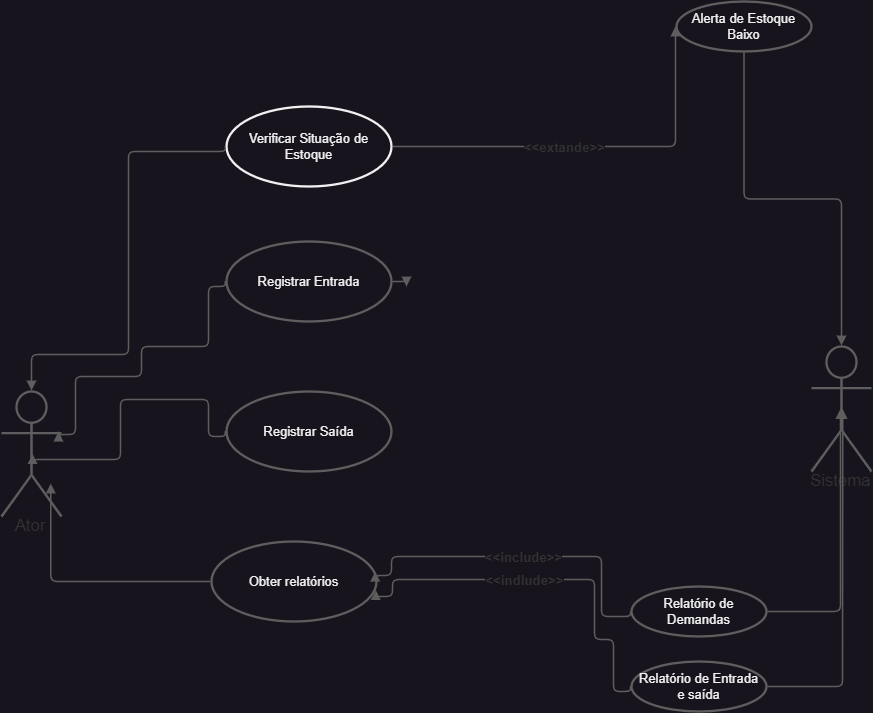

The diagram above was exported from draw.io. Its source (the exported page's mxGraphModel, read from the mxfile embedded in the PNG):
<mxGraphModel dx="2261" dy="1965" grid="1" gridSize="10" guides="1" tooltips="1" connect="1" arrows="1" fold="1" page="1" pageScale="1" pageWidth="827" pageHeight="1169" math="0" shadow="0">
  <root>
    <mxCell id="0" />
    <mxCell id="1" parent="0" />
    <mxCell id="5Pux0mtnfjwSVJmnYHnA-1" value="Verificar Situação de Estoque" style="html=1;overflow=block;blockSpacing=1;whiteSpace=wrap;ellipse;fontSize=13;spacing=3.8;strokeOpacity=100;rounded=1;absoluteArcSize=1;arcSize=9;strokeWidth=2.3;lucidId=mt-2bgOAHsMb;" parent="1" vertex="1">
      <mxGeometry x="165" y="-420" width="165" height="80" as="geometry" />
    </mxCell>
    <mxCell id="5Pux0mtnfjwSVJmnYHnA-2" value="Ator" style="html=1;overflow=block;blockSpacing=1;shape=umlActor;labelPosition=center;verticalLabelPosition=bottom;verticalAlign=top;whiteSpace=nowrap;fontSize=16.7;fontColor=#333333;spacing=0;strokeColor=#5e5e5e;strokeOpacity=100;rounded=1;absoluteArcSize=1;arcSize=9;strokeWidth=2.3;lucidId=Bu-2PB0WC_F9;" parent="1" vertex="1">
      <mxGeometry x="-60" y="-135" width="60" height="125" as="geometry" />
    </mxCell>
    <mxCell id="5Pux0mtnfjwSVJmnYHnA-3" value="Registrar Entrada" style="html=1;overflow=block;blockSpacing=1;whiteSpace=wrap;ellipse;fontSize=13;spacing=3.8;strokeColor=#5e5e5e;strokeOpacity=100;rounded=1;absoluteArcSize=1;arcSize=9;strokeWidth=2.3;lucidId=NA-27-uLabnv;" parent="1" vertex="1">
      <mxGeometry x="165" y="-285" width="165" height="80" as="geometry" />
    </mxCell>
    <mxCell id="5Pux0mtnfjwSVJmnYHnA-4" value="Registrar Saída" style="html=1;overflow=block;blockSpacing=1;whiteSpace=wrap;ellipse;fontSize=13;spacing=3.8;strokeColor=#5e5e5e;strokeOpacity=100;rounded=1;absoluteArcSize=1;arcSize=9;strokeWidth=2.3;lucidId=OA-2yGxJ8jJ~;" parent="1" vertex="1">
      <mxGeometry x="165" y="-135" width="165" height="80" as="geometry" />
    </mxCell>
    <mxCell id="5Pux0mtnfjwSVJmnYHnA-5" value="Obter relatórios" style="html=1;overflow=block;blockSpacing=1;whiteSpace=wrap;ellipse;fontSize=13;spacing=3.8;strokeColor=#5e5e5e;strokeOpacity=100;rounded=1;absoluteArcSize=1;arcSize=9;strokeWidth=2.3;lucidId=UA-2cxu0X4r2;" parent="1" vertex="1">
      <mxGeometry x="150" y="15" width="165" height="80" as="geometry" />
    </mxCell>
    <mxCell id="5Pux0mtnfjwSVJmnYHnA-6" value="" style="html=1;jettySize=18;whiteSpace=wrap;fontSize=13;strokeColor=#5E5E5E;strokeWidth=1.5;rounded=1;arcSize=12;edgeStyle=orthogonalEdgeStyle;startArrow=none;endArrow=block;endFill=1;exitX=1.007;exitY=0.5;exitPerimeter=0;lucidId=BC-2jBTFA~EH;" parent="1" source="5Pux0mtnfjwSVJmnYHnA-3" edge="1">
      <mxGeometry width="100" height="100" relative="1" as="geometry">
        <Array as="points" />
        <mxPoint x="345" y="-240" as="targetPoint" />
      </mxGeometry>
    </mxCell>
    <mxCell id="5Pux0mtnfjwSVJmnYHnA-7" value="Relatório de Entrada e saída" style="html=1;overflow=block;blockSpacing=1;whiteSpace=wrap;ellipse;fontSize=13;spacing=3.8;strokeColor=#5e5e5e;strokeOpacity=100;rounded=1;absoluteArcSize=1;arcSize=9;strokeWidth=2.3;lucidId=YD-2OxyvWWv7;" parent="1" vertex="1">
      <mxGeometry x="570" y="135" width="135" height="50" as="geometry" />
    </mxCell>
    <mxCell id="5Pux0mtnfjwSVJmnYHnA-8" value="Relatório de Demandas" style="html=1;overflow=block;blockSpacing=1;whiteSpace=wrap;ellipse;fontSize=13;spacing=3.8;strokeColor=#5e5e5e;strokeOpacity=100;rounded=1;absoluteArcSize=1;arcSize=9;strokeWidth=2.3;lucidId=tE-2r5AwD_ln;" parent="1" vertex="1">
      <mxGeometry x="570" y="60" width="135" height="50" as="geometry" />
    </mxCell>
    <mxCell id="5Pux0mtnfjwSVJmnYHnA-9" value="" style="html=1;jettySize=18;whiteSpace=wrap;fontSize=13;strokeColor=#5E5E5E;strokeWidth=1.5;rounded=1;arcSize=12;edgeStyle=orthogonalEdgeStyle;startArrow=none;endArrow=block;endFill=1;exitX=-0.008;exitY=0.5;exitPerimeter=0;entryX=0.996;entryY=0.607;entryPerimeter=0;lucidId=4F-2Tjj0jD9R;" parent="1" source="5Pux0mtnfjwSVJmnYHnA-7" target="5Pux0mtnfjwSVJmnYHnA-5" edge="1">
      <mxGeometry width="100" height="100" relative="1" as="geometry">
        <Array as="points">
          <mxPoint x="552" y="165" />
          <mxPoint x="552" y="113" />
          <mxPoint x="533" y="113" />
          <mxPoint x="533" y="53" />
          <mxPoint x="331" y="53" />
          <mxPoint x="331" y="70" />
        </Array>
      </mxGeometry>
    </mxCell>
    <mxCell id="5Pux0mtnfjwSVJmnYHnA-10" value="&amp;lt;&amp;lt;indlude&amp;gt;&amp;gt;" style="text;html=1;resizable=0;labelBackgroundColor=default;align=center;verticalAlign=middle;fontStyle=1;fontColor=#333333;fontSize=13.3;" parent="5Pux0mtnfjwSVJmnYHnA-9" vertex="1">
      <mxGeometry x="0.1282420600027192" relative="1" as="geometry" />
    </mxCell>
    <mxCell id="5Pux0mtnfjwSVJmnYHnA-11" value="" style="html=1;jettySize=18;whiteSpace=wrap;fontSize=13;strokeColor=#5E5E5E;strokeWidth=1.5;rounded=1;arcSize=12;edgeStyle=orthogonalEdgeStyle;startArrow=none;endArrow=block;endFill=1;exitX=-0.007;exitY=0.5;exitPerimeter=0;entryX=0.5;entryY=-0.008;entryPerimeter=0;lucidId=yK-2WsW~t7N8;" parent="1" source="5Pux0mtnfjwSVJmnYHnA-1" target="5Pux0mtnfjwSVJmnYHnA-2" edge="1">
      <mxGeometry width="100" height="100" relative="1" as="geometry">
        <Array as="points">
          <mxPoint x="67" y="-375" />
          <mxPoint x="67" y="-172" />
          <mxPoint x="-30" y="-172" />
        </Array>
      </mxGeometry>
    </mxCell>
    <mxCell id="5Pux0mtnfjwSVJmnYHnA-12" value="" style="html=1;jettySize=18;whiteSpace=wrap;fontSize=13;strokeColor=#5E5E5E;strokeWidth=1.5;rounded=1;arcSize=12;edgeStyle=orthogonalEdgeStyle;startArrow=none;endArrow=block;endFill=1;exitX=-0.007;exitY=0.5;exitPerimeter=0;entryX=0.95;entryY=0.321;entryPerimeter=0;lucidId=BK-2SPS1kpVy;" parent="1" source="5Pux0mtnfjwSVJmnYHnA-3" target="5Pux0mtnfjwSVJmnYHnA-2" edge="1">
      <mxGeometry width="100" height="100" relative="1" as="geometry">
        <Array as="points">
          <mxPoint x="147" y="-240" />
          <mxPoint x="147" y="-180" />
          <mxPoint x="80" y="-180" />
          <mxPoint x="80" y="-150" />
          <mxPoint x="14" y="-150" />
          <mxPoint x="14" y="-92" />
        </Array>
      </mxGeometry>
    </mxCell>
    <mxCell id="5Pux0mtnfjwSVJmnYHnA-13" value="" style="html=1;jettySize=18;whiteSpace=wrap;fontSize=13;strokeColor=#5E5E5E;strokeWidth=1.5;rounded=1;arcSize=12;edgeStyle=orthogonalEdgeStyle;startArrow=none;endArrow=block;endFill=1;exitX=-0.007;exitY=0.5;exitPerimeter=0;entryX=0.519;entryY=0.5;entryPerimeter=0;lucidId=HK-2LC046P9L;" parent="1" source="5Pux0mtnfjwSVJmnYHnA-4" target="5Pux0mtnfjwSVJmnYHnA-2" edge="1">
      <mxGeometry width="100" height="100" relative="1" as="geometry">
        <Array as="points">
          <mxPoint x="147" y="-90" />
          <mxPoint x="147" y="-127" />
          <mxPoint x="59" y="-127" />
          <mxPoint x="59" y="-67" />
        </Array>
      </mxGeometry>
    </mxCell>
    <mxCell id="5Pux0mtnfjwSVJmnYHnA-14" value="Alerta de Estoque  Baixo" style="html=1;overflow=block;blockSpacing=1;whiteSpace=wrap;ellipse;fontSize=13;spacing=3.8;strokeColor=#5e5e5e;strokeOpacity=100;rounded=1;absoluteArcSize=1;arcSize=9;strokeWidth=2.3;lucidId=H--2z~g60Yl2;" parent="1" vertex="1">
      <mxGeometry x="615" y="-525" width="135" height="50" as="geometry" />
    </mxCell>
    <mxCell id="5Pux0mtnfjwSVJmnYHnA-15" value="" style="html=1;jettySize=18;whiteSpace=wrap;fontSize=13;strokeColor=#5E5E5E;strokeWidth=1.5;rounded=1;arcSize=12;edgeStyle=orthogonalEdgeStyle;startArrow=none;endArrow=block;endFill=1;exitX=1.007;exitY=0.5;exitPerimeter=0;entryX=-0.008;entryY=0.5;entryPerimeter=0;lucidId=y.-2twQsLEgc;" parent="1" source="5Pux0mtnfjwSVJmnYHnA-1" target="5Pux0mtnfjwSVJmnYHnA-14" edge="1">
      <mxGeometry width="100" height="100" relative="1" as="geometry">
        <Array as="points" />
      </mxGeometry>
    </mxCell>
    <mxCell id="5Pux0mtnfjwSVJmnYHnA-16" value="&amp;lt;&amp;lt;extande&amp;gt;&amp;gt;" style="text;html=1;resizable=0;labelBackgroundColor=default;align=center;verticalAlign=middle;fontStyle=1;fontColor=#333333;fontSize=13.3;" parent="5Pux0mtnfjwSVJmnYHnA-15" vertex="1">
      <mxGeometry x="-0.1494596043763281" relative="1" as="geometry" />
    </mxCell>
    <mxCell id="5Pux0mtnfjwSVJmnYHnA-17" value="" style="html=1;jettySize=18;whiteSpace=wrap;fontSize=13;strokeColor=#5E5E5E;strokeWidth=1.5;rounded=1;arcSize=12;edgeStyle=orthogonalEdgeStyle;startArrow=none;endArrow=block;endFill=1;exitX=-0.007;exitY=0.5;exitPerimeter=0;entryX=0.821;entryY=0.736;entryPerimeter=0;lucidId=oh_2_Cila35R;" parent="1" source="5Pux0mtnfjwSVJmnYHnA-5" target="5Pux0mtnfjwSVJmnYHnA-2" edge="1">
      <mxGeometry width="100" height="100" relative="1" as="geometry">
        <Array as="points" />
      </mxGeometry>
    </mxCell>
    <mxCell id="5Pux0mtnfjwSVJmnYHnA-18" value="" style="html=1;jettySize=18;whiteSpace=wrap;fontSize=13;strokeColor=#5E5E5E;strokeWidth=1.5;rounded=1;arcSize=12;edgeStyle=orthogonalEdgeStyle;startArrow=none;endArrow=block;endFill=1;exitX=-0.008;exitY=0.5;exitPerimeter=0;entryX=0.992;entryY=0.377;entryPerimeter=0;lucidId=Sh_21T8hwLlH;" parent="1" source="5Pux0mtnfjwSVJmnYHnA-8" target="5Pux0mtnfjwSVJmnYHnA-5" edge="1">
      <mxGeometry width="100" height="100" relative="1" as="geometry">
        <Array as="points">
          <mxPoint x="540" y="90" />
          <mxPoint x="540" y="30" />
          <mxPoint x="330" y="30" />
          <mxPoint x="330" y="49" />
        </Array>
      </mxGeometry>
    </mxCell>
    <mxCell id="5Pux0mtnfjwSVJmnYHnA-19" value="&amp;lt;&amp;lt;include&amp;gt;&amp;gt;" style="text;html=1;resizable=0;labelBackgroundColor=default;align=center;verticalAlign=middle;fontStyle=1;fontColor=#333333;fontSize=13.3;" parent="5Pux0mtnfjwSVJmnYHnA-18" vertex="1">
      <mxGeometry relative="1" as="geometry" />
    </mxCell>
    <mxCell id="5Pux0mtnfjwSVJmnYHnA-20" value="Sistema" style="html=1;overflow=block;blockSpacing=1;shape=umlActor;labelPosition=center;verticalLabelPosition=bottom;verticalAlign=top;whiteSpace=nowrap;fontSize=16.7;fontColor=#333333;spacing=0;strokeColor=#5e5e5e;strokeOpacity=100;rounded=1;absoluteArcSize=1;arcSize=9;strokeWidth=2.3;lucidId=pj_20NK00Xi4;" parent="1" vertex="1">
      <mxGeometry x="750" y="-180" width="60" height="125" as="geometry" />
    </mxCell>
    <mxCell id="5Pux0mtnfjwSVJmnYHnA-21" value="" style="html=1;jettySize=18;whiteSpace=wrap;fontSize=13;strokeColor=#5E5E5E;strokeWidth=1.5;rounded=1;arcSize=12;edgeStyle=orthogonalEdgeStyle;startArrow=none;endArrow=block;endFill=1;exitX=1.008;exitY=0.5;exitPerimeter=0;entryX=0.482;entryY=0.5;entryPerimeter=0;lucidId=zj_2Er0ZhbUz;" parent="1" source="5Pux0mtnfjwSVJmnYHnA-8" target="5Pux0mtnfjwSVJmnYHnA-20" edge="1">
      <mxGeometry width="100" height="100" relative="1" as="geometry">
        <Array as="points" />
      </mxGeometry>
    </mxCell>
    <mxCell id="5Pux0mtnfjwSVJmnYHnA-22" value="" style="html=1;jettySize=18;whiteSpace=wrap;fontSize=13;strokeColor=#5E5E5E;strokeWidth=1.5;rounded=1;arcSize=12;edgeStyle=orthogonalEdgeStyle;startArrow=none;endArrow=block;endFill=1;exitX=1.008;exitY=0.5;exitPerimeter=0;entryX=0.519;entryY=0.5;entryPerimeter=0;lucidId=Gj_2UUSiDYDz;" parent="1" source="5Pux0mtnfjwSVJmnYHnA-7" target="5Pux0mtnfjwSVJmnYHnA-20" edge="1">
      <mxGeometry width="100" height="100" relative="1" as="geometry">
        <Array as="points" />
      </mxGeometry>
    </mxCell>
    <mxCell id="5Pux0mtnfjwSVJmnYHnA-23" value="" style="html=1;jettySize=18;whiteSpace=wrap;fontSize=13;strokeColor=#5E5E5E;strokeWidth=1.5;rounded=1;arcSize=12;edgeStyle=orthogonalEdgeStyle;startArrow=none;endArrow=block;endFill=1;exitX=0.5;exitY=1.019;exitPerimeter=0;entryX=0.5;entryY=-0.008;entryPerimeter=0;lucidId=Bk_2tVIGpBTN;" parent="1" source="5Pux0mtnfjwSVJmnYHnA-14" target="5Pux0mtnfjwSVJmnYHnA-20" edge="1">
      <mxGeometry width="100" height="100" relative="1" as="geometry">
        <Array as="points" />
      </mxGeometry>
    </mxCell>
  </root>
</mxGraphModel>